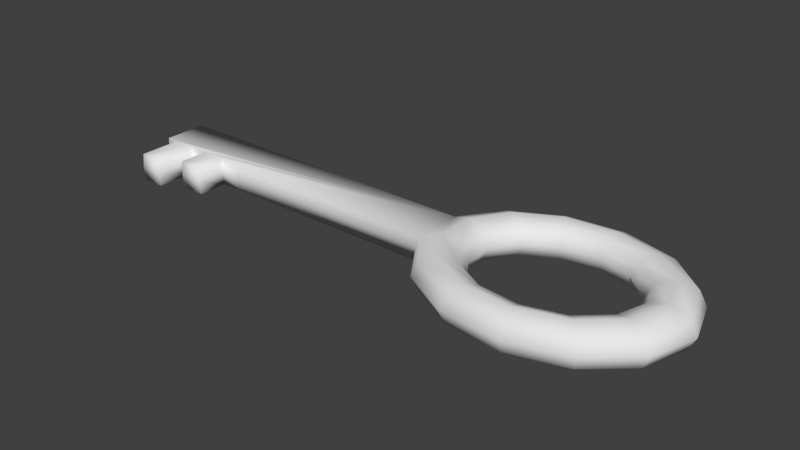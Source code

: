 # Source: key.blend  (saved by Blender 2.76.0; exported with 4.5.12 LTS)
import bpy
from mathutils import Matrix  # noqa: F401  (used for matrix-valued properties, if any)

bpy.ops.wm.read_factory_settings(use_empty=True)
scene = bpy.context.scene
scene.name = 'Scene'

# ---- collections
col_collection_1 = bpy.data.collections.new('Collection 1'); scene.collection.children.link(col_collection_1)

# ---- world
world_world = bpy.data.worlds.new('World'); scene.world = world_world
world_world.color = (0.05088, 0.05088, 0.05088)
world_world.use_sun_shadow = False
world_world.sun_shadow_jitter_overblur = 0.0
world_world.cycles.sampling_method = 'MANUAL'
world_world.cycles.sample_map_resolution = 256

# ---- meshes
me_torus = bpy.data.meshes.new('Torus')
me_torus.from_pydata([(1.25, 0.0, 0.0), (1.177, 0.0, 0.1768), (1.0, 0.0, 0.25), (0.8232, 0.0, 0.1768), (0.75, 0.0, 3.062e-17), (0.8232, 0.0, -0.1768), (1.0, 0.0, -0.25), (1.177, 0.0, -0.1768), (1.107, 0.5809, 0.0), (1.042, 0.5469, 0.1768), (0.8855, 0.4647, 0.25), (0.7289, 0.3826, 0.1768), (0.6641, 0.3485, 3.062e-17), (0.7289, 0.3826, -0.1768), (0.8855, 0.4647, -0.25), (1.042, 0.5469, -0.1768), (0.7101, 1.029, 0.0), (0.6685, 0.9685, 0.1768), (0.5681, 0.823, 0.25), (0.4676, 0.6775, 0.1768), (0.426, 0.6172, 3.062e-17), (0.4676, 0.6775, -0.1768), (0.5681, 0.823, -0.25), (0.6685, 0.9685, -0.1768), (0.1507, 1.241, 0.0), (0.1418, 1.168, 0.1768), (0.1205, 0.9927, 0.25), (0.09923, 0.8172, 0.1768), (0.0904, 0.7445, 3.062e-17), (0.09923, 0.8172, -0.1768), (0.1205, 0.9927, -0.25), (0.1418, 1.168, -0.1768), (-0.4433, 1.169, 0.0), (-0.4173, 1.1, 0.1768), (-0.3546, 0.935, 0.25), (-0.2919, 0.7697, 0.1768), (-0.266, 0.7013, 3.062e-17), (-0.2919, 0.7697, -0.1768), (-0.3546, 0.935, -0.25), (-0.4173, 1.1, -0.1768), (-0.9356, 0.8289, 0.0), (-0.8808, 0.7803, 0.1768), (-0.7485, 0.6631, 0.25), (-0.6162, 0.5459, 0.1768), (-0.5614, 0.4973, 3.062e-17), (-0.6162, 0.5459, -0.1768), (-0.7485, 0.6631, -0.25), (-0.8808, 0.7803, -0.1768), (-1.214, 0.2991, 0.0), (-1.143, 0.2816, 0.1768), (-0.9709, 0.2393, 0.25), (-0.7993, 0.197, 0.1768), (-0.7282, 0.1795, 3.062e-17), (-0.7993, 0.197, -0.1768), (-0.9709, 0.2393, -0.25), (-1.143, 0.2816, -0.1768), (-1.214, -0.2991, 0.0), (-1.143, -0.2816, 0.1768), (-0.9709, -0.2393, 0.25), (-0.7993, -0.197, 0.1768), (-0.7282, -0.1795, 3.062e-17), (-0.7993, -0.197, -0.1768), (-0.9709, -0.2393, -0.25), (-1.143, -0.2816, -0.1768), (-0.9356, -0.8289, 0.0), (-0.8808, -0.7803, 0.1768), (-0.7485, -0.6631, 0.25), (-0.6162, -0.5459, 0.1768), (-0.5614, -0.4973, 3.062e-17), (-0.6162, -0.5459, -0.1768), (-0.7485, -0.6631, -0.25), (-0.8808, -0.7803, -0.1768), (-0.4433, -1.169, 0.0), (-0.4173, -1.1, 0.1768), (-0.3546, -0.935, 0.25), (-0.2919, -0.7697, 0.1768), (-0.266, -0.7013, 3.062e-17), (-0.2919, -0.7697, -0.1768), (-0.3546, -0.935, -0.25), (-0.4173, -1.1, -0.1768), (0.1507, -1.241, 0.0), (0.1418, -1.168, 0.1768), (0.1205, -0.9927, 0.25), (0.09923, -0.8172, 0.1768), (0.0904, -0.7445, 3.062e-17), (0.09923, -0.8172, -0.1768), (0.1205, -0.9927, -0.25), (0.1418, -1.168, -0.1768), (0.7101, -1.029, 0.0), (0.6685, -0.9685, 0.1768), (0.5681, -0.823, 0.25), (0.4676, -0.6775, 0.1768), (0.426, -0.6172, 3.062e-17), (0.4676, -0.6775, -0.1768), (0.5681, -0.823, -0.25), (0.6685, -0.9685, -0.1768), (1.107, -0.5809, 0.0), (1.042, -0.5469, 0.1768), (0.8855, -0.4647, 0.25), (0.7289, -0.3826, 0.1768), (0.6641, -0.3485, 3.062e-17), (0.7289, -0.3826, -0.1768), (0.8855, -0.4647, -0.25), (1.042, -0.5469, -0.1768), (-4.399, 0.2991, 0.0), (-4.404, 0.2816, 0.1768), (-4.404, 0.2816, -0.1768), (-4.399, -0.2991, 0.0), (-4.404, -0.2816, 0.1768), (-4.404, -0.2816, -0.1768), (-4.279, -0.2816, -0.1768), (-4.057, -0.2816, -0.1768), (-3.855, -0.2816, -0.1768), (-3.614, -0.2816, -0.1768), (-3.383, -0.2816, -0.1768), (-3.386, -0.2991, 0.0), (-3.616, -0.2991, 0.0), (-3.855, -0.2991, 0.0), (-4.058, -0.2991, 0.0), (-4.281, -0.2991, 0.0), (-4.279, -0.2816, 0.1768), (-4.057, -0.2816, 0.1768), (-3.855, -0.2816, 0.1768), (-3.614, -0.2816, 0.1768), (-3.383, -0.2816, 0.1768), (-4.279, -0.8248, -0.1768), (-4.057, -0.8248, -0.1768), (-4.058, -0.8423, 0.0), (-4.281, -0.8423, 0.0), (-4.279, -0.8248, 0.1768), (-4.057, -0.8248, 0.1768), (-3.855, -0.6625, -0.1768), (-3.614, -0.6625, -0.1768), (-3.616, -0.68, 0.0), (-3.855, -0.68, 0.0), (-3.855, -0.6625, 0.1768), (-3.614, -0.6625, 0.1768)], [], [(0, 8, 9, 1), (1, 9, 10, 2), (2, 10, 11, 3), (3, 11, 12, 4), (4, 12, 13, 5), (5, 13, 14, 6), (6, 14, 15, 7), (0, 7, 15, 8), (8, 16, 17, 9), (9, 17, 18, 10), (10, 18, 19, 11), (11, 19, 20, 12), (12, 20, 21, 13), (13, 21, 22, 14), (14, 22, 23, 15), (15, 23, 16, 8), (16, 24, 25, 17), (17, 25, 26, 18), (18, 26, 27, 19), (19, 27, 28, 20), (20, 28, 29, 21), (21, 29, 30, 22), (22, 30, 31, 23), (23, 31, 24, 16), (24, 32, 33, 25), (25, 33, 34, 26), (26, 34, 35, 27), (27, 35, 36, 28), (28, 36, 37, 29), (29, 37, 38, 30), (30, 38, 39, 31), (31, 39, 32, 24), (32, 40, 41, 33), (33, 41, 42, 34), (34, 42, 43, 35), (35, 43, 44, 36), (36, 44, 45, 37), (37, 45, 46, 38), (38, 46, 47, 39), (39, 47, 40, 32), (40, 48, 49, 41), (41, 49, 50, 42), (42, 50, 51, 43), (43, 51, 52, 44), (44, 52, 53, 45), (45, 53, 54, 46), (46, 54, 55, 47), (47, 55, 48, 40), (57, 49, 105, 108, 120, 121, 122, 123, 124), (49, 57, 58, 50), (50, 58, 59, 51), (51, 59, 60, 52), (52, 60, 61, 53), (53, 61, 62, 54), (54, 62, 63, 55), (110, 119, 107, 109), (56, 64, 65, 57), (57, 65, 66, 58), (58, 66, 67, 59), (59, 67, 68, 60), (60, 68, 69, 61), (61, 69, 70, 62), (62, 70, 71, 63), (63, 71, 64, 56), (64, 72, 73, 65), (65, 73, 74, 66), (66, 74, 75, 67), (67, 75, 76, 68), (68, 76, 77, 69), (69, 77, 78, 70), (70, 78, 79, 71), (71, 79, 72, 64), (72, 80, 81, 73), (73, 81, 82, 74), (74, 82, 83, 75), (75, 83, 84, 76), (76, 84, 85, 77), (77, 85, 86, 78), (78, 86, 87, 79), (79, 87, 80, 72), (80, 88, 89, 81), (81, 89, 90, 82), (82, 90, 91, 83), (83, 91, 92, 84), (84, 92, 93, 85), (85, 93, 94, 86), (86, 94, 95, 87), (87, 95, 88, 80), (88, 96, 97, 89), (89, 97, 98, 90), (90, 98, 99, 91), (91, 99, 100, 92), (92, 100, 101, 93), (93, 101, 102, 94), (94, 102, 103, 95), (95, 103, 96, 88), (96, 0, 1, 97), (97, 1, 2, 98), (98, 2, 3, 99), (99, 3, 4, 100), (100, 4, 5, 101), (101, 5, 6, 102), (102, 6, 7, 103), (103, 7, 0, 96), (49, 48, 104, 105), (119, 120, 108, 107), (48, 55, 106, 104), (55, 63, 114, 113, 112, 111, 110, 109, 106), (109, 107, 108, 105, 104, 106), (56, 57, 124, 115), (115, 124, 123, 116), (123, 122, 135, 136), (117, 122, 121, 118), (121, 120, 129, 130), (63, 56, 115, 114), (114, 115, 116, 113), (122, 117, 134, 135), (112, 117, 118, 111), (119, 110, 125, 128), (127, 130, 129, 128), (126, 127, 128, 125), (118, 121, 130, 127), (111, 118, 127, 126), (110, 111, 126, 125), (120, 119, 128, 129), (133, 136, 135, 134), (132, 133, 134, 131), (117, 112, 131, 134), (116, 123, 136, 133), (112, 113, 132, 131), (113, 116, 133, 132)])
me_torus.polygons.foreach_set('use_smooth', [True] * 131)
me_torus.use_remesh_preserve_volume = False
me_torus.use_remesh_preserve_attributes = False
me_torus.use_mirror_vertex_groups = False
me_torus.update()

# ---- objects
ob_torus = bpy.data.objects.new('Torus', me_torus)

# ---- transforms, parenting, visibility, modifiers, constraints
ob_torus.location = (0.0, 0.0, 0.0)
ob_torus.scale = (1.296, 1.0, 1.0)
ob_torus.lineart.crease_threshold = 0.0

# ---- collection membership
col_collection_1.objects.link(ob_torus)

# ---- scene / render settings (as saved in the file)
scene.frame_start = 1; scene.frame_end = 250; scene.frame_set(1)
scene.render.engine = 'BLENDER_EEVEE_NEXT'
scene.render.resolution_percentage = 50
scene.render.dither_intensity = 0.0
scene.cycles.use_denoising = False
scene.cycles.samples = 10
scene.cycles.sampling_pattern = 'TABULATED_SOBOL'
scene.cycles.light_sampling_threshold = 0.0
scene.cycles.use_adaptive_sampling = False
scene.cycles.use_light_tree = False
scene.cycles.blur_glossy = 0.0
scene.cycles.pixel_filter_type = 'GAUSSIAN'
scene.cycles.sample_clamp_indirect = 0.0
scene.view_settings.view_transform = 'Standard'
bpy.context.view_layer.update()

# ---- added for rendering (the .blend has no active camera and no usable light): camera, sun
cam_auto = bpy.data.cameras.new('AutoCamera')
cam_auto.lens = 50.0
cam_auto.sensor_width = 36.0
cam_auto.clip_end = 1000.0
ob_auto_camera = bpy.data.objects.new('AutoCamera', cam_auto)
scene.collection.objects.link(ob_auto_camera)
ob_auto_camera.location = (5.12925, -8.60753, 5.73835)
ob_auto_camera.rotation_euler = (1.09748, -7.21219e-08, 0.694738)
scene.camera = ob_auto_camera
light_auto_sun = bpy.data.lights.new('AutoSun', 'SUN')
light_auto_sun.energy = 3.0
light_auto_sun.angle = 0.0523599
ob_auto_sun = bpy.data.objects.new('AutoSun', light_auto_sun)
scene.collection.objects.link(ob_auto_sun)
ob_auto_sun.rotation_euler = (0.872665, 0.174533, 0.523599)
bpy.context.view_layer.update()
